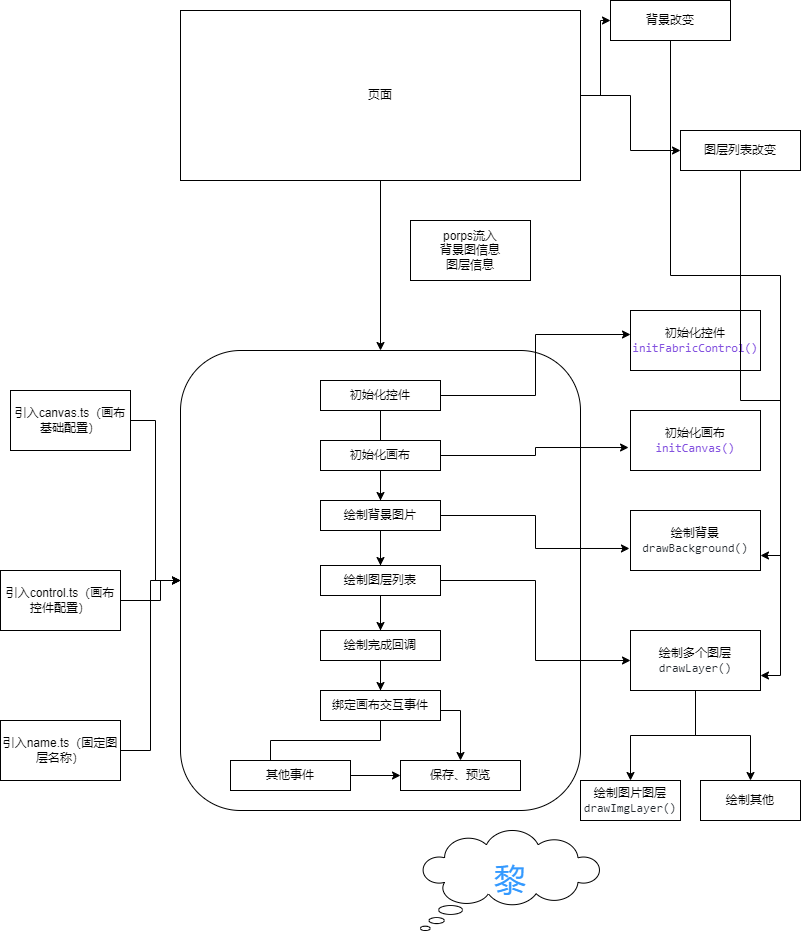

The diagram above was exported from draw.io. Its source (the exported page's mxGraphModel, read from the mxfile embedded in the PNG):
<mxGraphModel dx="1037" dy="708" grid="1" gridSize="10" guides="1" tooltips="1" connect="1" arrows="1" fold="1" page="1" pageScale="1" pageWidth="827" pageHeight="1169" math="0" shadow="0">
  <root>
    <mxCell id="0" />
    <mxCell id="1" parent="0" />
    <mxCell id="7" value="" style="edgeStyle=orthogonalEdgeStyle;rounded=0;orthogonalLoop=1;jettySize=auto;html=1;" edge="1" parent="1" source="2">
      <mxGeometry relative="1" as="geometry">
        <mxPoint x="400" y="380" as="targetPoint" />
      </mxGeometry>
    </mxCell>
    <mxCell id="51" style="edgeStyle=orthogonalEdgeStyle;rounded=0;orthogonalLoop=1;jettySize=auto;html=1;entryX=0;entryY=0.5;entryDx=0;entryDy=0;" edge="1" parent="1" source="2" target="47">
      <mxGeometry relative="1" as="geometry" />
    </mxCell>
    <mxCell id="52" style="edgeStyle=orthogonalEdgeStyle;rounded=0;orthogonalLoop=1;jettySize=auto;html=1;entryX=0;entryY=0.5;entryDx=0;entryDy=0;" edge="1" parent="1" source="2" target="49">
      <mxGeometry relative="1" as="geometry" />
    </mxCell>
    <mxCell id="2" value="页面" style="rounded=0;whiteSpace=wrap;html=1;" vertex="1" parent="1">
      <mxGeometry x="200" y="40" width="400" height="170" as="geometry" />
    </mxCell>
    <mxCell id="3" value="" style="rounded=1;whiteSpace=wrap;html=1;" vertex="1" parent="1">
      <mxGeometry x="200" y="380" width="400" height="460" as="geometry" />
    </mxCell>
    <mxCell id="9" value="porps流入&lt;br&gt;背景图信息&lt;br&gt;图层信息" style="whiteSpace=wrap;html=1;" vertex="1" parent="1">
      <mxGeometry x="430" y="250" width="120" height="60" as="geometry" />
    </mxCell>
    <mxCell id="14" value="" style="edgeStyle=orthogonalEdgeStyle;rounded=0;orthogonalLoop=1;jettySize=auto;html=1;" edge="1" parent="1" source="13" target="3">
      <mxGeometry relative="1" as="geometry" />
    </mxCell>
    <mxCell id="13" value="引入canvas.ts（画布基础配置）" style="rounded=0;whiteSpace=wrap;html=1;" vertex="1" parent="1">
      <mxGeometry x="30" y="420" width="120" height="60" as="geometry" />
    </mxCell>
    <mxCell id="16" value="" style="edgeStyle=orthogonalEdgeStyle;rounded=0;orthogonalLoop=1;jettySize=auto;html=1;" edge="1" parent="1" source="15" target="3">
      <mxGeometry relative="1" as="geometry">
        <Array as="points">
          <mxPoint x="180" y="630" />
          <mxPoint x="180" y="610" />
        </Array>
      </mxGeometry>
    </mxCell>
    <mxCell id="15" value="引入control.ts（画布控件配置）" style="rounded=0;whiteSpace=wrap;html=1;" vertex="1" parent="1">
      <mxGeometry x="20" y="600" width="120" height="60" as="geometry" />
    </mxCell>
    <mxCell id="18" value="" style="edgeStyle=orthogonalEdgeStyle;rounded=0;orthogonalLoop=1;jettySize=auto;html=1;" edge="1" parent="1" source="17" target="3">
      <mxGeometry relative="1" as="geometry" />
    </mxCell>
    <mxCell id="17" value="引入name.ts（固定图层名称）" style="rounded=0;whiteSpace=wrap;html=1;" vertex="1" parent="1">
      <mxGeometry x="20" y="750" width="120" height="60" as="geometry" />
    </mxCell>
    <mxCell id="28" value="" style="edgeStyle=orthogonalEdgeStyle;rounded=0;orthogonalLoop=1;jettySize=auto;html=1;" edge="1" parent="1" source="19" target="22">
      <mxGeometry relative="1" as="geometry" />
    </mxCell>
    <mxCell id="39" style="edgeStyle=orthogonalEdgeStyle;rounded=0;orthogonalLoop=1;jettySize=auto;html=1;entryX=0;entryY=0.4;entryDx=0;entryDy=0;entryPerimeter=0;" edge="1" parent="1" source="19" target="34">
      <mxGeometry relative="1" as="geometry" />
    </mxCell>
    <mxCell id="19" value="初始化控件" style="rounded=0;whiteSpace=wrap;html=1;" vertex="1" parent="1">
      <mxGeometry x="340" y="410" width="120" height="30" as="geometry" />
    </mxCell>
    <mxCell id="29" value="" style="edgeStyle=orthogonalEdgeStyle;rounded=0;orthogonalLoop=1;jettySize=auto;html=1;" edge="1" parent="1" source="21" target="23">
      <mxGeometry relative="1" as="geometry" />
    </mxCell>
    <mxCell id="40" style="edgeStyle=orthogonalEdgeStyle;rounded=0;orthogonalLoop=1;jettySize=auto;html=1;entryX=-0.015;entryY=0.617;entryDx=0;entryDy=0;entryPerimeter=0;" edge="1" parent="1" source="21" target="35">
      <mxGeometry relative="1" as="geometry" />
    </mxCell>
    <mxCell id="21" value="初始化画布" style="rounded=0;whiteSpace=wrap;html=1;" vertex="1" parent="1">
      <mxGeometry x="340" y="470" width="120" height="30" as="geometry" />
    </mxCell>
    <mxCell id="30" value="" style="edgeStyle=orthogonalEdgeStyle;rounded=0;orthogonalLoop=1;jettySize=auto;html=1;" edge="1" parent="1" source="22" target="24">
      <mxGeometry relative="1" as="geometry" />
    </mxCell>
    <mxCell id="41" style="edgeStyle=orthogonalEdgeStyle;rounded=0;orthogonalLoop=1;jettySize=auto;html=1;entryX=-0.008;entryY=0.633;entryDx=0;entryDy=0;entryPerimeter=0;" edge="1" parent="1" source="22" target="36">
      <mxGeometry relative="1" as="geometry" />
    </mxCell>
    <mxCell id="22" value="绘制背景图片" style="rounded=0;whiteSpace=wrap;html=1;" vertex="1" parent="1">
      <mxGeometry x="340" y="530" width="120" height="30" as="geometry" />
    </mxCell>
    <mxCell id="31" value="" style="edgeStyle=orthogonalEdgeStyle;rounded=0;orthogonalLoop=1;jettySize=auto;html=1;" edge="1" parent="1" source="23" target="25">
      <mxGeometry relative="1" as="geometry" />
    </mxCell>
    <mxCell id="42" style="edgeStyle=orthogonalEdgeStyle;rounded=0;orthogonalLoop=1;jettySize=auto;html=1;entryX=0;entryY=0.5;entryDx=0;entryDy=0;" edge="1" parent="1" source="23" target="38">
      <mxGeometry relative="1" as="geometry" />
    </mxCell>
    <mxCell id="23" value="绘制图层列表" style="rounded=0;whiteSpace=wrap;html=1;" vertex="1" parent="1">
      <mxGeometry x="340" y="595" width="120" height="30" as="geometry" />
    </mxCell>
    <mxCell id="32" value="" style="edgeStyle=orthogonalEdgeStyle;rounded=0;orthogonalLoop=1;jettySize=auto;html=1;" edge="1" parent="1" source="24" target="27">
      <mxGeometry relative="1" as="geometry" />
    </mxCell>
    <mxCell id="24" value="绘制完成回调" style="rounded=0;whiteSpace=wrap;html=1;" vertex="1" parent="1">
      <mxGeometry x="340" y="660" width="120" height="30" as="geometry" />
    </mxCell>
    <mxCell id="33" value="" style="edgeStyle=orthogonalEdgeStyle;rounded=0;orthogonalLoop=1;jettySize=auto;html=1;" edge="1" parent="1" source="25" target="27">
      <mxGeometry relative="1" as="geometry">
        <Array as="points">
          <mxPoint x="400" y="770" />
          <mxPoint x="290" y="770" />
          <mxPoint x="290" y="805" />
        </Array>
      </mxGeometry>
    </mxCell>
    <mxCell id="25" value="绑定画布交互事件" style="rounded=0;whiteSpace=wrap;html=1;" vertex="1" parent="1">
      <mxGeometry x="340" y="720" width="120" height="30" as="geometry" />
    </mxCell>
    <mxCell id="26" value="其他事件" style="rounded=0;whiteSpace=wrap;html=1;" vertex="1" parent="1">
      <mxGeometry x="250" y="790" width="120" height="30" as="geometry" />
    </mxCell>
    <mxCell id="27" value="保存、预览" style="rounded=0;whiteSpace=wrap;html=1;" vertex="1" parent="1">
      <mxGeometry x="420" y="790" width="120" height="30" as="geometry" />
    </mxCell>
    <mxCell id="34" value="初始化控件&lt;br&gt;&lt;span style=&quot;color: rgb(130, 80, 223); font-family: ui-monospace, SFMono-Regular, &amp;quot;SF Mono&amp;quot;, Menlo, Consolas, &amp;quot;Liberation Mono&amp;quot;, monospace; text-align: start; background-color: rgb(255, 255, 255);&quot;&gt;initFabricControl&lt;/span&gt;&lt;span style=&quot;color: rgb(130, 80, 223); font-family: ui-monospace, SFMono-Regular, &amp;quot;SF Mono&amp;quot;, Menlo, Consolas, &amp;quot;Liberation Mono&amp;quot;, monospace; text-align: start; background-color: rgb(255, 255, 255);&quot;&gt;()&lt;/span&gt;" style="rounded=0;whiteSpace=wrap;html=1;" vertex="1" parent="1">
      <mxGeometry x="650" y="340" width="130" height="60" as="geometry" />
    </mxCell>
    <mxCell id="35" value="初始化画布&lt;br&gt;&lt;span style=&quot;color: rgb(130, 80, 223); font-family: ui-monospace, SFMono-Regular, &amp;quot;SF Mono&amp;quot;, Menlo, Consolas, &amp;quot;Liberation Mono&amp;quot;, monospace; text-align: start; background-color: rgb(255, 255, 255);&quot;&gt;initCanvas()&lt;/span&gt;" style="rounded=0;whiteSpace=wrap;html=1;" vertex="1" parent="1">
      <mxGeometry x="650" y="440" width="130" height="60" as="geometry" />
    </mxCell>
    <mxCell id="36" value="绘制背景&lt;br&gt;&lt;span style=&quot;box-sizing: border-box; color: rgb(36, 41, 47); font-family: ui-monospace, SFMono-Regular, &amp;quot;SF Mono&amp;quot;, Menlo, Consolas, &amp;quot;Liberation Mono&amp;quot;, monospace; text-align: start; background-color: rgb(255, 255, 255);&quot; class=&quot;pl-smi&quot;&gt;drawBackground()&lt;/span&gt;" style="rounded=0;whiteSpace=wrap;html=1;" vertex="1" parent="1">
      <mxGeometry x="650" y="540" width="130" height="60" as="geometry" />
    </mxCell>
    <mxCell id="45" style="edgeStyle=orthogonalEdgeStyle;rounded=0;orthogonalLoop=1;jettySize=auto;html=1;entryX=0.5;entryY=0;entryDx=0;entryDy=0;" edge="1" parent="1" source="38" target="43">
      <mxGeometry relative="1" as="geometry" />
    </mxCell>
    <mxCell id="46" style="edgeStyle=orthogonalEdgeStyle;rounded=0;orthogonalLoop=1;jettySize=auto;html=1;entryX=0.5;entryY=0;entryDx=0;entryDy=0;" edge="1" parent="1" source="38" target="44">
      <mxGeometry relative="1" as="geometry" />
    </mxCell>
    <mxCell id="38" value="绘制多个图层&lt;br&gt;&lt;span style=&quot;box-sizing: border-box; color: rgb(36, 41, 47); font-family: ui-monospace, SFMono-Regular, &amp;quot;SF Mono&amp;quot;, Menlo, Consolas, &amp;quot;Liberation Mono&amp;quot;, monospace; text-align: start; background-color: rgb(255, 255, 255);&quot; class=&quot;pl-smi&quot;&gt;&lt;span style=&quot;box-sizing: border-box;&quot; class=&quot;pl-smi&quot;&gt;drawLayer&lt;/span&gt;()&lt;/span&gt;" style="rounded=0;whiteSpace=wrap;html=1;" vertex="1" parent="1">
      <mxGeometry x="650" y="660" width="130" height="60" as="geometry" />
    </mxCell>
    <mxCell id="43" value="绘制图片图层&lt;br&gt;&lt;span style=&quot;box-sizing: border-box; color: rgb(36, 41, 47); font-family: ui-monospace, SFMono-Regular, &amp;quot;SF Mono&amp;quot;, Menlo, Consolas, &amp;quot;Liberation Mono&amp;quot;, monospace; text-align: start; background-color: rgb(255, 255, 255);&quot; class=&quot;pl-smi&quot;&gt;&lt;span style=&quot;box-sizing: border-box;&quot; class=&quot;pl-smi&quot;&gt;drawImgLayer&lt;/span&gt;()&lt;/span&gt;" style="rounded=0;whiteSpace=wrap;html=1;" vertex="1" parent="1">
      <mxGeometry x="600" y="810" width="100" height="40" as="geometry" />
    </mxCell>
    <mxCell id="44" value="绘制其他" style="rounded=0;whiteSpace=wrap;html=1;" vertex="1" parent="1">
      <mxGeometry x="720" y="810" width="100" height="40" as="geometry" />
    </mxCell>
    <mxCell id="48" style="edgeStyle=orthogonalEdgeStyle;rounded=0;orthogonalLoop=1;jettySize=auto;html=1;entryX=1;entryY=0.75;entryDx=0;entryDy=0;" edge="1" parent="1" source="47" target="36">
      <mxGeometry relative="1" as="geometry" />
    </mxCell>
    <mxCell id="47" value="背景改变" style="whiteSpace=wrap;html=1;" vertex="1" parent="1">
      <mxGeometry x="630" y="30" width="120" height="40" as="geometry" />
    </mxCell>
    <mxCell id="50" style="edgeStyle=orthogonalEdgeStyle;rounded=0;orthogonalLoop=1;jettySize=auto;html=1;entryX=1;entryY=0.75;entryDx=0;entryDy=0;" edge="1" parent="1" source="49" target="38">
      <mxGeometry relative="1" as="geometry" />
    </mxCell>
    <mxCell id="49" value="图层列表改变" style="whiteSpace=wrap;html=1;" vertex="1" parent="1">
      <mxGeometry x="700" y="160" width="120" height="40" as="geometry" />
    </mxCell>
    <mxCell id="53" value="&lt;font color=&quot;#3399ff&quot; style=&quot;font-size: 32px;&quot;&gt;黎&lt;/font&gt;" style="whiteSpace=wrap;html=1;shape=mxgraph.basic.cloud_callout" vertex="1" parent="1">
      <mxGeometry x="440" y="860" width="180" height="100" as="geometry" />
    </mxCell>
  </root>
</mxGraphModel>